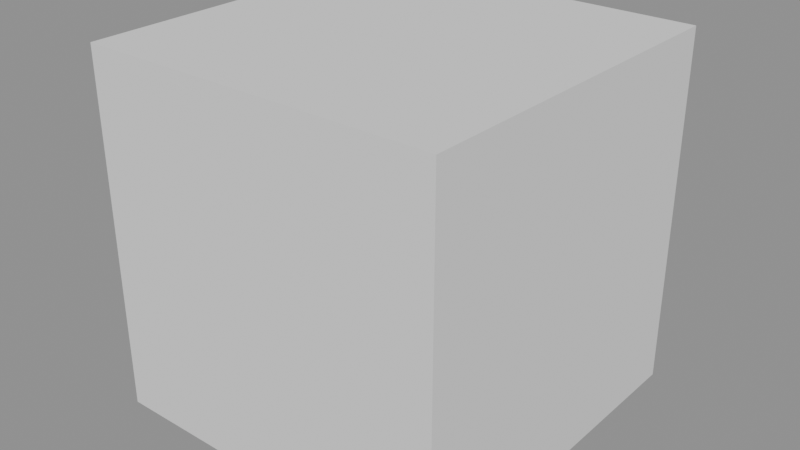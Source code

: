 # Source: units-odd.blend  (saved by Blender 5.2.45; exported with 4.5.12 LTS)
import bpy
from mathutils import Matrix  # noqa: F401  (used for matrix-valued properties, if any)

bpy.ops.wm.read_factory_settings(use_empty=True)
scene = bpy.context.scene
scene.name = 'Units'

# ---- meshes
me_cubemesh = bpy.data.meshes.new('CubeMesh')
me_cubemesh.from_pydata([(-4.0, -4.0, -4.0), (4.0, -4.0, -4.0), (-4.0, 4.0, -4.0), (4.0, 4.0, -4.0), (-4.0, -4.0, 4.0), (4.0, -4.0, 4.0), (-4.0, 4.0, 4.0), (4.0, 4.0, 4.0)], [], [(0, 2, 3, 1), (4, 5, 7, 6), (0, 1, 5, 4), (2, 6, 7, 3), (0, 4, 6, 2), (1, 3, 7, 5)])
_uv = me_cubemesh.uv_layers.new(name='UVMap')
_uv.uv.foreach_set('vector', [0.0, 0.0, 0.0, 1.0, 1.0, 1.0, 1.0, 0.0, 0.0, 0.0, 1.0, 0.0, 1.0, 1.0, 0.0, 1.0, 0.0, 0.0, 1.0, 0.0, 1.0, 0.0, 0.0, 0.0, 0.0, 1.0, 0.0, 1.0, 1.0, 1.0, 1.0, 1.0, 0.0, 0.0, 0.0, 0.0, 0.0, 1.0, 0.0, 1.0, 1.0, 0.0, 1.0, 1.0, 1.0, 1.0, 1.0, 0.0])
me_cubemesh.update()

# ---- objects
ob_cube = bpy.data.objects.new('Cube', me_cubemesh)

# ---- transforms, parenting, visibility, modifiers, constraints
ob_cube.location = (0.0, 0.0, 0.0)

# ---- collection membership
scene.collection.objects.link(ob_cube)

# ---- scene / render settings (as saved in the file)
scene.frame_start = 1; scene.frame_end = 250; scene.frame_set(1)
scene.render.engine = 'BLENDER_EEVEE_NEXT'
scene.render.bake_bias = 0.0
scene.render.bake_samples = 0
scene.render.compositor_device = 'GPU'
scene.eevee.use_volume_custom_range = False
scene.eevee.fast_gi_thickness_near = 0.1
scene.eevee.fast_gi_thickness_far = 0.0
scene.eevee.ray_tracing_options.screen_trace_thickness = 0.1
scene.unit_settings.scale_length = 0.0125
bpy.context.view_layer.update()

# ---- added for rendering (the .blend has no active camera and no usable light): camera, sun + grey world if the file has none
cam_auto = bpy.data.cameras.new('AutoCamera')
cam_auto.lens = 50.0
cam_auto.sensor_width = 36.0
cam_auto.clip_end = 1000.0
ob_auto_camera = bpy.data.objects.new('AutoCamera', cam_auto)
scene.collection.objects.link(ob_auto_camera)
ob_auto_camera.location = (12.8203, -15.3843, 10.2562)
ob_auto_camera.rotation_euler = (1.09748, -7.21219e-08, 0.694738)
scene.camera = ob_auto_camera
light_auto_sun = bpy.data.lights.new('AutoSun', 'SUN')
light_auto_sun.energy = 3.0
light_auto_sun.angle = 0.0523599
ob_auto_sun = bpy.data.objects.new('AutoSun', light_auto_sun)
scene.collection.objects.link(ob_auto_sun)
ob_auto_sun.rotation_euler = (0.872665, 0.174533, 0.523599)
if scene.world is None:
    world_auto = bpy.data.worlds.new('AutoWorld')
    world_auto.color = (0.3, 0.3, 0.3)
    scene.world = world_auto
bpy.context.view_layer.update()
